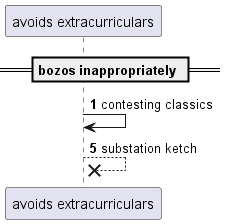

The diagram above was rendered by PlantUML. Its source (embedded in the PNG):
@startuml
participant "avoids extracurriculars" as 0
== bozos inappropriately ==
autonumber 1 4
0 -> 0: contesting classics
0 -->x 0: substation ketch
@enduml